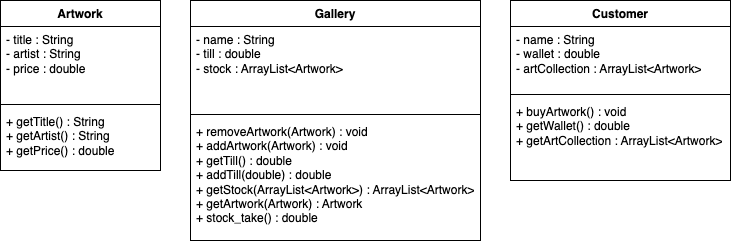

The diagram above was exported from draw.io. Its source (the exported page's mxGraphModel, read from the mxfile embedded in the PNG):
<mxGraphModel dx="918" dy="458" grid="1" gridSize="10" guides="1" tooltips="1" connect="1" arrows="1" fold="1" page="1" pageScale="1" pageWidth="827" pageHeight="1169" math="0" shadow="0">
  <root>
    <mxCell id="0" />
    <mxCell id="1" parent="0" />
    <mxCell id="yzdNArOSsK1gX2W_lpv4-5" value="Gallery" style="swimlane;fontStyle=1;align=center;verticalAlign=top;childLayout=stackLayout;horizontal=1;startSize=26;horizontalStack=0;resizeParent=1;resizeParentMax=0;resizeLast=0;collapsible=1;marginBottom=0;whiteSpace=wrap;html=1;" vertex="1" parent="1">
      <mxGeometry x="240" y="80" width="290" height="240" as="geometry" />
    </mxCell>
    <mxCell id="yzdNArOSsK1gX2W_lpv4-6" value="- name : String&lt;br&gt;- till : double&lt;br&gt;- stock : ArrayList&amp;lt;Artwork&amp;gt;&lt;br&gt;" style="text;strokeColor=none;fillColor=none;align=left;verticalAlign=top;spacingLeft=4;spacingRight=4;overflow=hidden;rotatable=0;points=[[0,0.5],[1,0.5]];portConstraint=eastwest;whiteSpace=wrap;html=1;" vertex="1" parent="yzdNArOSsK1gX2W_lpv4-5">
      <mxGeometry y="26" width="290" height="84" as="geometry" />
    </mxCell>
    <mxCell id="yzdNArOSsK1gX2W_lpv4-7" value="" style="line;strokeWidth=1;fillColor=none;align=left;verticalAlign=middle;spacingTop=-1;spacingLeft=3;spacingRight=3;rotatable=0;labelPosition=right;points=[];portConstraint=eastwest;strokeColor=inherit;" vertex="1" parent="yzdNArOSsK1gX2W_lpv4-5">
      <mxGeometry y="110" width="290" height="8" as="geometry" />
    </mxCell>
    <mxCell id="yzdNArOSsK1gX2W_lpv4-8" value="+ removeArtwork(Artwork) : void&lt;br&gt;+ addArtwork(Artwork) : void&lt;br&gt;+ getTill() : double&lt;br&gt;+ addTill(double) : double&lt;br&gt;+ getStock(ArrayList&amp;lt;Artwork&amp;gt;) : ArrayList&amp;lt;Artwork&amp;gt;&lt;br&gt;+ getArtwork(Artwork) : Artwork&lt;br&gt;+ stock_take() : double" style="text;strokeColor=none;fillColor=none;align=left;verticalAlign=top;spacingLeft=4;spacingRight=4;overflow=hidden;rotatable=0;points=[[0,0.5],[1,0.5]];portConstraint=eastwest;whiteSpace=wrap;html=1;" vertex="1" parent="yzdNArOSsK1gX2W_lpv4-5">
      <mxGeometry y="118" width="290" height="122" as="geometry" />
    </mxCell>
    <mxCell id="yzdNArOSsK1gX2W_lpv4-9" value="Customer" style="swimlane;fontStyle=1;align=center;verticalAlign=top;childLayout=stackLayout;horizontal=1;startSize=26;horizontalStack=0;resizeParent=1;resizeParentMax=0;resizeLast=0;collapsible=1;marginBottom=0;whiteSpace=wrap;html=1;" vertex="1" parent="1">
      <mxGeometry x="560" y="80" width="220" height="180" as="geometry" />
    </mxCell>
    <mxCell id="yzdNArOSsK1gX2W_lpv4-10" value="- name : String&lt;br&gt;- wallet : double&lt;br&gt;- artCollection : ArrayList&amp;lt;Artwork&amp;gt;" style="text;strokeColor=none;fillColor=none;align=left;verticalAlign=top;spacingLeft=4;spacingRight=4;overflow=hidden;rotatable=0;points=[[0,0.5],[1,0.5]];portConstraint=eastwest;whiteSpace=wrap;html=1;" vertex="1" parent="yzdNArOSsK1gX2W_lpv4-9">
      <mxGeometry y="26" width="220" height="64" as="geometry" />
    </mxCell>
    <mxCell id="yzdNArOSsK1gX2W_lpv4-11" value="" style="line;strokeWidth=1;fillColor=none;align=left;verticalAlign=middle;spacingTop=-1;spacingLeft=3;spacingRight=3;rotatable=0;labelPosition=right;points=[];portConstraint=eastwest;strokeColor=inherit;" vertex="1" parent="yzdNArOSsK1gX2W_lpv4-9">
      <mxGeometry y="90" width="220" height="8" as="geometry" />
    </mxCell>
    <mxCell id="yzdNArOSsK1gX2W_lpv4-12" value="+ buyArtwork() : void&lt;br&gt;+ getWallet() : double&lt;br&gt;+ getArtCollection : ArrayList&amp;lt;Artwork&amp;gt;&lt;br&gt;" style="text;strokeColor=none;fillColor=none;align=left;verticalAlign=top;spacingLeft=4;spacingRight=4;overflow=hidden;rotatable=0;points=[[0,0.5],[1,0.5]];portConstraint=eastwest;whiteSpace=wrap;html=1;" vertex="1" parent="yzdNArOSsK1gX2W_lpv4-9">
      <mxGeometry y="98" width="220" height="82" as="geometry" />
    </mxCell>
    <mxCell id="yzdNArOSsK1gX2W_lpv4-21" value="Artwork" style="swimlane;fontStyle=1;align=center;verticalAlign=top;childLayout=stackLayout;horizontal=1;startSize=26;horizontalStack=0;resizeParent=1;resizeParentMax=0;resizeLast=0;collapsible=1;marginBottom=0;whiteSpace=wrap;html=1;" vertex="1" parent="1">
      <mxGeometry x="50" y="80" width="160" height="170" as="geometry" />
    </mxCell>
    <mxCell id="yzdNArOSsK1gX2W_lpv4-22" value="- title : String&lt;br style=&quot;border-color: var(--border-color);&quot;&gt;- artist : String&lt;br style=&quot;border-color: var(--border-color);&quot;&gt;- price : double" style="text;strokeColor=none;fillColor=none;align=left;verticalAlign=top;spacingLeft=4;spacingRight=4;overflow=hidden;rotatable=0;points=[[0,0.5],[1,0.5]];portConstraint=eastwest;whiteSpace=wrap;html=1;" vertex="1" parent="yzdNArOSsK1gX2W_lpv4-21">
      <mxGeometry y="26" width="160" height="74" as="geometry" />
    </mxCell>
    <mxCell id="yzdNArOSsK1gX2W_lpv4-23" value="" style="line;strokeWidth=1;fillColor=none;align=left;verticalAlign=middle;spacingTop=-1;spacingLeft=3;spacingRight=3;rotatable=0;labelPosition=right;points=[];portConstraint=eastwest;strokeColor=inherit;" vertex="1" parent="yzdNArOSsK1gX2W_lpv4-21">
      <mxGeometry y="100" width="160" height="8" as="geometry" />
    </mxCell>
    <mxCell id="yzdNArOSsK1gX2W_lpv4-24" value="+ getTitle() : String&lt;br&gt;+ getArtist() : String&lt;br&gt;+ getPrice() : double" style="text;strokeColor=none;fillColor=none;align=left;verticalAlign=top;spacingLeft=4;spacingRight=4;overflow=hidden;rotatable=0;points=[[0,0.5],[1,0.5]];portConstraint=eastwest;whiteSpace=wrap;html=1;" vertex="1" parent="yzdNArOSsK1gX2W_lpv4-21">
      <mxGeometry y="108" width="160" height="62" as="geometry" />
    </mxCell>
  </root>
</mxGraphModel>